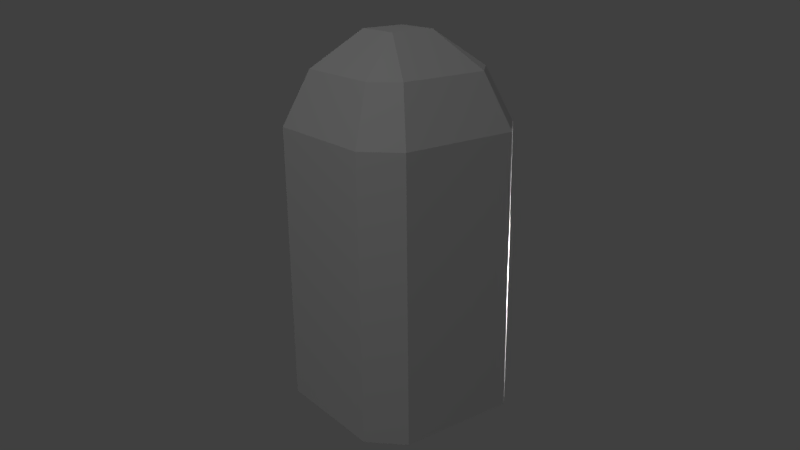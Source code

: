 # Source: GrowthPot.blend  (saved by Blender 2.78.0; exported with 4.5.12 LTS)
import bpy
from mathutils import Matrix  # noqa: F401  (used for matrix-valued properties, if any)

bpy.ops.wm.read_factory_settings(use_empty=True)
scene = bpy.context.scene
scene.name = 'Scene'

# ---- collections
col_collection_1 = bpy.data.collections.new('Collection 1'); scene.collection.children.link(col_collection_1)

# ---- materials (node trees are filled in below, after node groups)
mat_growthpotmat = bpy.data.materials.new('GrowthpotMat')
mat_growthpotmat.alpha_threshold = 0.0
mat_growthpotmat.use_transparent_shadow = False
mat_growthpotmat.roughness = 0.5

# ---- material node trees

# ---- world
world_world = bpy.data.worlds.new('World'); scene.world = world_world
world_world.color = (0.05088, 0.05088, 0.05088)
world_world.use_sun_shadow = False
world_world.sun_shadow_jitter_overblur = 0.0
world_world.cycles.sampling_method = 'MANUAL'

# ---- cameras
cam_camera = bpy.data.cameras.new('Camera')
cam_camera.clip_end = 100.0
cam_camera.lens = 35.0
cam_camera.sensor_width = 32.0
cam_camera.sensor_height = 18.0
cam_camera.ortho_scale = 7.314
cam_camera.dof.focus_distance = 0.0
cam_camera.dof.aperture_fstop = 128.0

# ---- lights
light_point_002 = bpy.data.lights.new('Point.002', 'POINT')
light_point_002.transmission_factor = 0.0
light_point_002.energy = 100.0
light_point_002.shadow_buffer_clip_start = 0.5
light_point_002.shadow_soft_size = 0.1
light_point_002.shadow_maximum_resolution = 0.006
light_point_002.use_absolute_resolution = True
light_point_001 = bpy.data.lights.new('Point.001', 'POINT')
light_point_001.transmission_factor = 0.0
light_point_001.energy = 100.0
light_point_001.shadow_buffer_clip_start = 0.5
light_point_001.shadow_soft_size = 0.1
light_point_001.shadow_maximum_resolution = 0.006
light_point_001.use_absolute_resolution = True
light_point = bpy.data.lights.new('Point', 'POINT')
light_point.transmission_factor = 0.0
light_point.energy = 100.0
light_point.shadow_buffer_clip_start = 0.5
light_point.shadow_soft_size = 0.1
light_point.shadow_maximum_resolution = 0.006
light_point.use_absolute_resolution = True
light_lamp = bpy.data.lights.new('Lamp', 'POINT')
light_lamp.transmission_factor = 0.0
light_lamp.cutoff_distance = 30.0
light_lamp.energy = 100.0
light_lamp.shadow_buffer_clip_start = 1.001
light_lamp.shadow_soft_size = 0.1
light_lamp.shadow_maximum_resolution = 0.006
light_lamp.use_absolute_resolution = True

# ---- meshes
me_cube_001 = bpy.data.meshes.new('Cube.001')
me_cube_001.from_pydata([(0.4688, -0.3125, -0.45), (0.3516, -0.2344, 1.278), (0.4688, -0.3125, 1.0), (0.3125, 0.4688, -0.45), (-0.3125, 0.4688, -0.45), (-0.2344, 0.3516, 1.278), (0.2344, 0.3516, 1.278), (-0.3125, -0.4688, -0.45), (0.3125, -0.4688, -0.45), (0.2344, -0.3516, 1.278), (-0.2344, -0.3516, 1.278), (0.3125, -0.4688, 1.0), (-0.3125, -0.4688, 1.0), (-0.3125, 0.4688, 1.0), (0.3125, 0.4688, 1.0), (-0.4688, 0.3125, -0.45), (-0.4688, -0.3125, -0.45), (-0.3516, -0.2344, 1.278), (-0.3516, 0.2344, 1.278), (0.4688, 0.3125, -0.45), (0.3516, 0.2344, 1.278), (0.4688, 0.3125, 1.0), (-0.4688, -0.3125, 1.0), (-0.4688, 0.3125, 1.0), (0.1172, 0.1172, 1.46), (0.1172, -0.1172, 1.46), (-0.1172, 0.1172, 1.46), (-0.1172, -0.1172, 1.46), (-0.3125, 0.3125, -0.5), (-0.3125, -0.3125, -0.5), (0.3125, 0.3125, -0.5), (0.3125, -0.3125, -0.5)], [], [(18, 5, 13, 23), (22, 16, 7, 12), (31, 0, 8), (22, 12, 10, 17), (7, 16, 29), (4, 13, 14, 3), (0, 2, 11, 8), (8, 11, 12, 7), (1, 25, 9), (25, 27, 10, 9), (29, 31, 8, 7), (2, 1, 9, 11), (11, 9, 10, 12), (15, 23, 13, 4), (13, 5, 6, 14), (4, 3, 30, 28), (28, 30, 31, 29), (15, 4, 28), (15, 28, 29, 16), (6, 5, 26, 24), (24, 26, 27, 25), (20, 24, 25, 1), (16, 22, 23, 15), (19, 21, 2, 0), (18, 26, 5), (26, 18, 17, 27), (30, 19, 0, 31), (21, 20, 1, 2), (27, 17, 10), (22, 17, 18, 23), (3, 14, 21, 19), (14, 6, 20, 21), (24, 20, 6), (30, 3, 19)])
_uv = me_cube_001.uv_layers.new(name='UVMap')
_uv.uv.foreach_set('vector', [0.3438, 0.6719, 0.25, 0.6719, 0.25, 0.5781, 0.3438, 0.5781, 0.25, 0.5781, 0.25, 5.96e-08, 0.3438, -5.96e-08, 0.3438, 0.5781, 0.58, 0.5813, 0.6228, 0.5827, 0.5815, 0.624, 0.25, 0.5781, 0.3438, 0.5781, 0.3438, 0.6719, 0.25, 0.6719, 0.4167, 0.6241, 0.3747, 0.5821, 0.4182, 0.5806, 0.25, 0.0, 0.25, 0.5781, 0.0, 0.5781, 0.0001522, 0.0001522, 0.3438, -2.98e-08, 0.3438, 0.5781, 0.25, 0.5781, 0.25, -5.96e-08, 0.25, 0.0, 0.25, 0.5781, 2.98e-08, 0.5781, 0.0001522, 0.0001522, 0.3437, 0.6719, 0.2969, 0.7656, 0.25, 0.6719, 0.25, 0.7656, -2.98e-08, 0.7656, 0.0, 0.6719, 0.2484, 0.6719, 0.4182, 0.5806, 0.58, 0.5813, 0.5815, 0.624, 0.4167, 0.6241, 0.3437, 0.5781, 0.3437, 0.6719, 0.25, 0.6719, 0.25, 0.5781, 0.25, 0.5781, 0.2484, 0.6719, 0.0, 0.6719, -1.192e-07, 0.5781, 0.3438, 0.0, 0.3438, 0.5781, 0.25, 0.5781, 0.25, 0.0, 0.25, 0.5781, 0.25, 0.6719, 0.0, 0.6719, 0.0, 0.5781, 0.4161, 0.376, 0.5808, 0.3759, 0.5794, 0.4194, 0.4175, 0.4187, 0.4175, 0.4187, 0.5794, 0.4194, 0.58, 0.5813, 0.4182, 0.5806, 0.3748, 0.4173, 0.4161, 0.376, 0.4175, 0.4187, 0.3748, 0.4173, 0.4175, 0.4187, 0.4182, 0.5806, 0.3747, 0.5821, 0.0, 0.6719, 0.25, 0.6719, 0.25, 0.7656, 0.0, 0.7656, 0.3438, 0.5781, 0.3438, 0.6719, 0.25, 0.6719, 0.25, 0.5781, 0.2484, 0.6719, 0.25, 0.7656, -2.98e-08, 0.7656, 0.0, 0.6719, 0.25, 0.0, 0.25, 0.5781, 2.98e-08, 0.5781, -2.98e-08, 0.0, 0.25, 0.0, 0.25, 0.5781, 2.98e-08, 0.5781, 0.0001522, 0.0001522, 0.3438, 0.6719, 0.2969, 0.7656, 0.25, 0.6719, 0.0, 0.7656, 0.0, 0.6719, 0.2484, 0.6719, 0.25, 0.7656, 0.5794, 0.4194, 0.6229, 0.4179, 0.6228, 0.5827, 0.58, 0.5813, 0.25, 0.5781, 0.2484, 0.6719, 0.0, 0.6719, 5.96e-08, 0.5781, 0.2969, 0.7656, 0.25, 0.6719, 0.3438, 0.6719, 0.25, 0.5781, 0.2484, 0.6719, 0.0, 0.6719, 0.0, 0.5781, 0.3438, 0.0, 0.3438, 0.5781, 0.25, 0.5781, 0.25, 0.0, 0.3438, 0.5781, 0.3438, 0.6719, 0.25, 0.6719, 0.25, 0.5781, 0.2969, 0.7656, 0.25, 0.6719, 0.3438, 0.6719, 0.5794, 0.4194, 0.5808, 0.3759, 0.6229, 0.4179])
_ca = me_cube_001.color_attributes.new('Col', 'BYTE_COLOR', 'CORNER')
_ca.data.foreach_set('color', [1.0, 1.0, 1.0, 1.0, 1.0, 1.0, 1.0, 1.0, 1.0, 1.0, 1.0, 1.0, 1.0, 1.0, 1.0, 1.0, 1.0, 1.0, 1.0, 1.0, 1.0, 1.0, 1.0, 1.0, 1.0, 1.0, 1.0, 1.0, 1.0, 1.0, 1.0, 1.0, 1.0, 1.0, 1.0, 1.0, 1.0, 1.0, 1.0, 1.0, 1.0, 1.0, 1.0, 1.0, 1.0, 1.0, 1.0, 1.0, 1.0, 1.0, 1.0, 1.0, 1.0, 1.0, 1.0, 1.0, 1.0, 1.0, 1.0, 1.0, 1.0, 1.0, 1.0, 1.0, 1.0, 1.0, 1.0, 1.0, 1.0, 1.0, 1.0, 1.0, 1.0, 1.0, 1.0, 1.0, 1.0, 1.0, 1.0, 1.0, 1.0, 1.0, 1.0, 1.0, 1.0, 1.0, 1.0, 1.0, 1.0, 1.0, 1.0, 1.0, 1.0, 1.0, 1.0, 1.0, 1.0, 1.0, 1.0, 1.0, 1.0, 1.0, 1.0, 1.0, 1.0, 1.0, 1.0, 1.0, 1.0, 1.0, 1.0, 1.0, 1.0, 1.0, 1.0, 1.0, 1.0, 1.0, 1.0, 1.0, 1.0, 1.0, 1.0, 1.0, 1.0, 1.0, 1.0, 1.0, 1.0, 1.0, 1.0, 1.0, 1.0, 1.0, 1.0, 1.0, 1.0, 1.0, 1.0, 1.0, 1.0, 1.0, 1.0, 1.0, 1.0, 1.0, 1.0, 1.0, 1.0, 1.0, 1.0, 1.0, 1.0, 1.0, 1.0, 1.0, 1.0, 1.0, 1.0, 1.0, 1.0, 1.0, 1.0, 1.0, 1.0, 1.0, 1.0, 1.0, 1.0, 1.0, 1.0, 1.0, 1.0, 1.0, 1.0, 1.0, 1.0, 1.0, 1.0, 1.0, 1.0, 1.0, 1.0, 1.0, 1.0, 1.0, 1.0, 1.0, 1.0, 1.0, 1.0, 1.0, 1.0, 1.0, 1.0, 1.0, 1.0, 1.0, 1.0, 1.0, 1.0, 1.0, 1.0, 1.0, 1.0, 1.0, 1.0, 1.0, 1.0, 1.0, 1.0, 1.0, 1.0, 1.0, 1.0, 1.0, 1.0, 1.0, 1.0, 1.0, 1.0, 1.0, 1.0, 1.0, 1.0, 1.0, 1.0, 1.0, 1.0, 1.0, 1.0, 1.0, 1.0, 1.0, 1.0, 1.0, 1.0, 1.0, 1.0, 1.0, 1.0, 1.0, 1.0, 1.0, 1.0, 1.0, 1.0, 1.0, 1.0, 1.0, 1.0, 1.0, 1.0, 1.0, 1.0, 1.0, 1.0, 1.0, 1.0, 1.0, 1.0, 1.0, 1.0, 1.0, 1.0, 1.0, 1.0, 1.0, 1.0, 1.0, 1.0, 1.0, 1.0, 1.0, 1.0, 1.0, 1.0, 1.0, 1.0, 1.0, 1.0, 1.0, 1.0, 1.0, 1.0, 1.0, 1.0, 1.0, 1.0, 1.0, 1.0, 1.0, 1.0, 1.0, 1.0, 1.0, 1.0, 1.0, 1.0, 1.0, 1.0, 1.0, 1.0, 1.0, 1.0, 1.0, 1.0, 1.0, 1.0, 1.0, 1.0, 1.0, 1.0, 1.0, 1.0, 1.0, 1.0, 1.0, 1.0, 1.0, 1.0, 1.0, 1.0, 1.0, 1.0, 1.0, 1.0, 1.0, 1.0, 1.0, 1.0, 1.0, 1.0, 1.0, 1.0, 1.0, 1.0, 1.0, 1.0, 1.0, 1.0, 1.0, 1.0, 1.0, 1.0, 1.0, 1.0, 1.0, 1.0, 1.0, 1.0, 1.0, 1.0, 1.0, 1.0, 1.0, 1.0, 1.0, 1.0, 1.0, 1.0, 1.0, 1.0, 1.0, 1.0, 1.0, 1.0, 1.0, 1.0, 1.0, 1.0, 1.0, 1.0, 1.0, 1.0, 1.0, 1.0, 1.0, 1.0, 1.0, 1.0, 1.0, 1.0, 1.0, 1.0, 1.0, 1.0, 1.0, 1.0, 1.0, 1.0, 1.0, 1.0, 1.0, 1.0, 1.0, 1.0, 1.0, 1.0, 1.0, 1.0, 1.0, 1.0, 1.0, 1.0, 1.0, 1.0, 1.0, 1.0, 1.0, 1.0, 1.0, 1.0, 1.0, 1.0, 1.0, 1.0, 1.0, 1.0, 1.0, 1.0, 1.0, 1.0, 1.0, 1.0, 1.0, 1.0, 1.0, 1.0, 1.0, 1.0, 1.0, 1.0, 1.0, 1.0, 1.0, 1.0, 1.0, 1.0, 1.0, 1.0, 1.0, 1.0, 1.0, 1.0, 1.0, 1.0, 1.0, 1.0, 1.0, 1.0, 1.0, 1.0, 1.0, 1.0, 1.0, 1.0, 1.0, 1.0, 1.0, 1.0, 1.0, 1.0, 1.0, 1.0, 1.0, 1.0, 1.0, 1.0, 1.0, 1.0, 1.0, 1.0, 1.0, 1.0, 1.0, 1.0, 1.0, 1.0, 1.0, 1.0, 1.0, 1.0, 1.0, 1.0, 1.0, 1.0, 1.0, 1.0, 1.0, 1.0, 1.0, 1.0, 1.0, 1.0, 1.0, 1.0, 1.0, 1.0, 1.0, 1.0, 1.0, 1.0, 1.0, 1.0, 1.0, 1.0, 1.0, 1.0, 1.0, 1.0, 1.0])
me_cube_001.materials.append(mat_growthpotmat)
me_cube_001.use_remesh_preserve_volume = False
me_cube_001.use_remesh_preserve_attributes = False
me_cube_001.use_mirror_vertex_groups = False
me_cube_001.update()

# ---- objects
ob_cube_001 = bpy.data.objects.new('Cube.001', me_cube_001)
ob_point_002 = bpy.data.objects.new('Point.002', light_point_002)
ob_point_001 = bpy.data.objects.new('Point.001', light_point_001)
ob_point = bpy.data.objects.new('Point', light_point)
ob_lamp = bpy.data.objects.new('Lamp', light_lamp)
ob_camera = bpy.data.objects.new('Camera', cam_camera)

# ---- transforms, parenting, visibility, modifiers, constraints
ob_cube_001.location = (0.5, -0.5, 0.5)
ob_cube_001.lineart.crease_threshold = 0.0
ob_point_002.location = (0.8798, -0.518, -1.022)
ob_point_002.lineart.crease_threshold = 0.0
ob_point_001.location = (-0.07943, -0.2421, 0.7293)
ob_point_001.lineart.crease_threshold = 0.0
ob_point.location = (-1.153, -1.911, 1.938)
ob_point.lineart.crease_threshold = 0.0
ob_lamp.location = (4.076, 1.307, 5.904)
ob_lamp.rotation_euler = (0.6503, 0.05522, 1.866)
ob_lamp.lock_rotations_4d = False
ob_lamp.empty_display_type = 'ARROWS'
ob_lamp.color = (0.0, 0.0, 0.0, 0.0)
ob_lamp.lineart.crease_threshold = 0.0
ob_camera.location = (3.012, 2.863, 2.443)
ob_camera.rotation_euler = (1.235, 0.01136, 2.496)
ob_camera.lock_rotations_4d = False
ob_camera.empty_display_type = 'ARROWS'
ob_camera.color = (0.0, 0.0, 0.0, 0.0)
ob_camera.display_type = 'WIRE'
ob_camera.lineart.crease_threshold = 0.0

# ---- collection membership
col_collection_1.objects.link(ob_cube_001)
col_collection_1.objects.link(ob_point_002)
col_collection_1.objects.link(ob_point_001)
col_collection_1.objects.link(ob_point)
col_collection_1.objects.link(ob_lamp)
col_collection_1.objects.link(ob_camera)

# ---- scene / render settings (as saved in the file)
scene.camera = ob_camera
scene.frame_start = 1; scene.frame_end = 250; scene.frame_set(1)
scene.render.engine = 'BLENDER_EEVEE_NEXT'
scene.render.dither_intensity = 0.0
scene.render.stamp_background = (0.0, 0.0, 0.0, 0.0)
scene.cycles.use_denoising = False
scene.cycles.samples = 128
scene.cycles.sampling_pattern = 'TABULATED_SOBOL'
scene.cycles.light_sampling_threshold = 0.0
scene.cycles.use_adaptive_sampling = False
scene.cycles.use_light_tree = False
scene.cycles.blur_glossy = 0.0
scene.cycles.sample_clamp_indirect = 0.0
scene.view_settings.view_transform = 'Standard'
bpy.context.view_layer.update()
